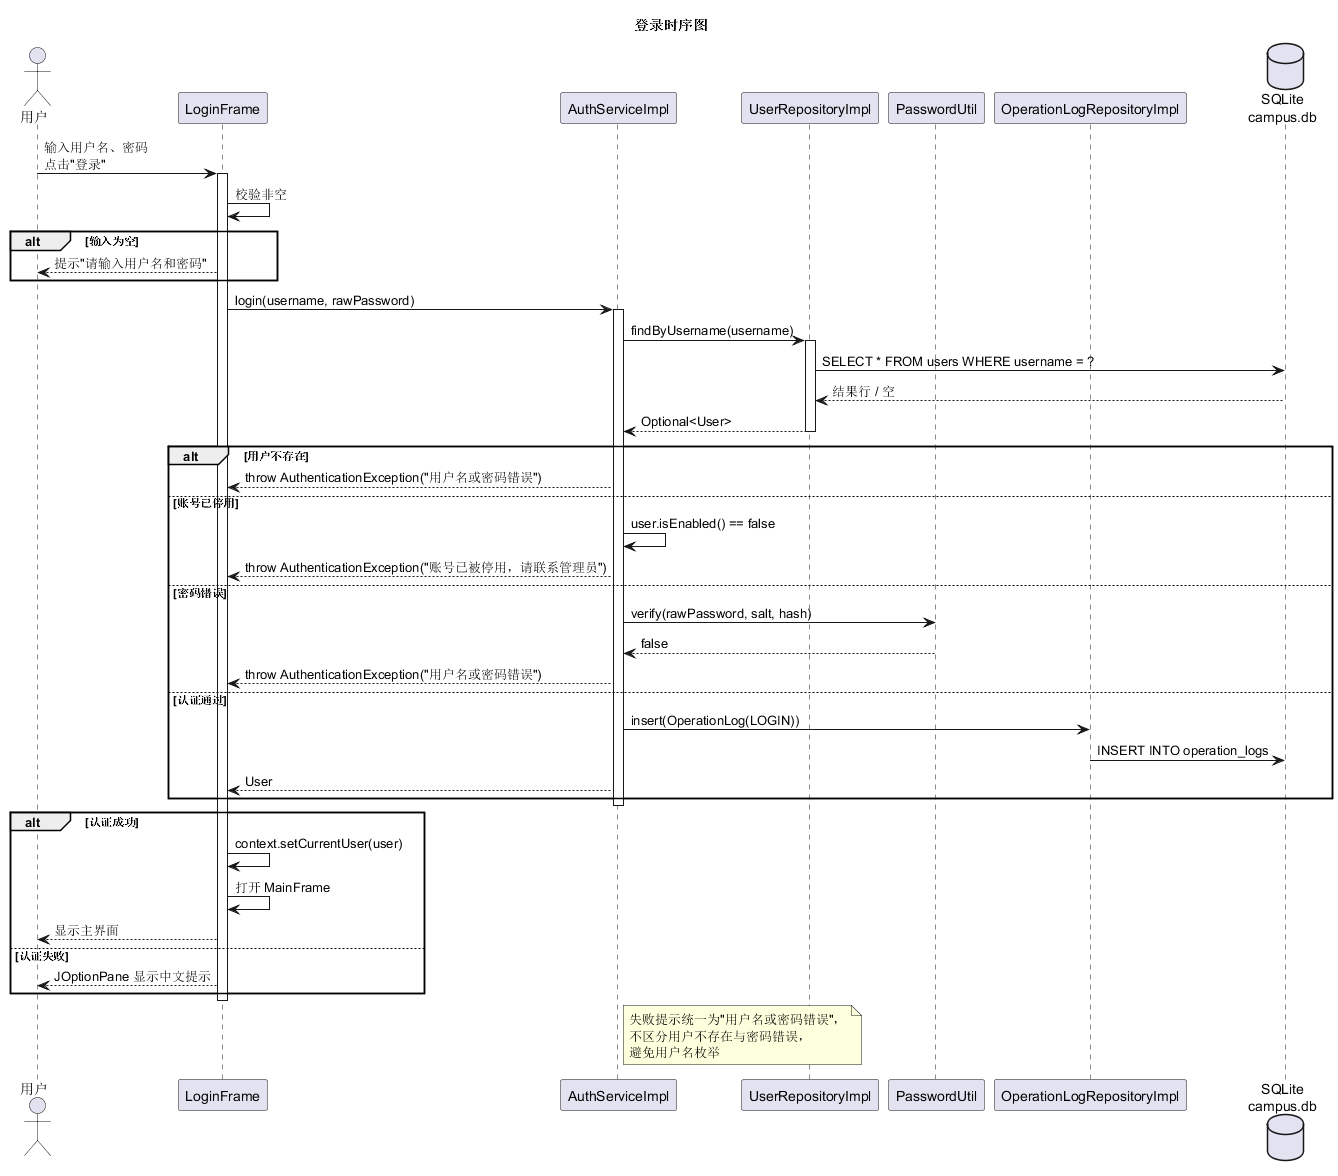

The diagram above was rendered by PlantUML. Its source (embedded in the PNG):
@startuml 时序图-登录
skinparam shadowing false
title 登录时序图

actor 用户
participant "LoginFrame" as UI
participant "AuthServiceImpl" as Auth
participant "UserRepositoryImpl" as Repo
participant "PasswordUtil" as Pwd
participant "OperationLogRepositoryImpl" as Log
database "SQLite\ncampus.db" as DB

用户 -> UI : 输入用户名、密码\n点击"登录"
activate UI
UI -> UI : 校验非空
alt 输入为空
    UI --> 用户 : 提示"请输入用户名和密码"
end

UI -> Auth : login(username, rawPassword)
activate Auth
Auth -> Repo : findByUsername(username)
activate Repo
Repo -> DB : SELECT * FROM users WHERE username = ?
DB --> Repo : 结果行 / 空
Repo --> Auth : Optional<User>
deactivate Repo

alt 用户不存在
    Auth --> UI : throw AuthenticationException("用户名或密码错误")
else 账号已停用
    Auth -> Auth : user.isEnabled() == false
    Auth --> UI : throw AuthenticationException("账号已被停用，请联系管理员")
else 密码错误
    Auth -> Pwd : verify(rawPassword, salt, hash)
    Pwd --> Auth : false
    Auth --> UI : throw AuthenticationException("用户名或密码错误")
else 认证通过
    Auth -> Log : insert(OperationLog(LOGIN))
    Log -> DB : INSERT INTO operation_logs
    Auth --> UI : User
end
deactivate Auth

alt 认证成功
    UI -> UI : context.setCurrentUser(user)
    UI -> UI : 打开 MainFrame
    UI --> 用户 : 显示主界面
else 认证失败
    UI --> 用户 : JOptionPane 显示中文提示
end
deactivate UI

note right of Auth
  失败提示统一为"用户名或密码错误"，
  不区分用户不存在与密码错误，
  避免用户名枚举
end note

@enduml